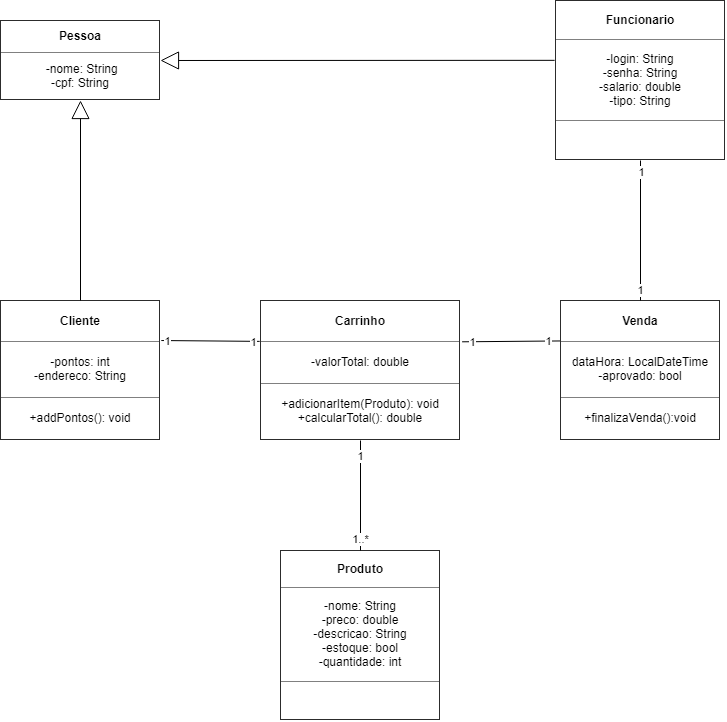

The diagram above was exported from draw.io. Its source (the exported page's mxGraphModel, read from the mxfile embedded in the PNG):
<mxGraphModel dx="1483" dy="827" grid="1" gridSize="10" guides="1" tooltips="1" connect="1" arrows="1" fold="1" page="1" pageScale="1" pageWidth="827" pageHeight="1169" math="0" shadow="0">
  <root>
    <mxCell id="0" />
    <mxCell id="1" parent="0" />
    <mxCell id="VJj0LTFl72ZrBAvicWYD-17" value="&lt;table border=&quot;1&quot; width=&quot;100%&quot; cellpadding=&quot;4&quot; style=&quot;width: 100% ; height: 100% ; border-collapse: collapse&quot;&gt;&lt;tbody&gt;&lt;tr&gt;&lt;th align=&quot;center&quot;&gt;Pessoa&lt;/th&gt;&lt;/tr&gt;&lt;tr&gt;&lt;td align=&quot;center&quot;&gt;&amp;nbsp;-nome: String&lt;br&gt;-cpf: String&lt;br&gt;&lt;/td&gt;&lt;/tr&gt;&lt;/tbody&gt;&lt;/table&gt;" style="text;html=1;strokeColor=none;fillColor=none;overflow=fill;" parent="1" vertex="1">
      <mxGeometry x="80" y="40" width="160" height="80" as="geometry" />
    </mxCell>
    <mxCell id="VJj0LTFl72ZrBAvicWYD-19" value="&lt;table border=&quot;1&quot; width=&quot;100%&quot; cellpadding=&quot;4&quot; style=&quot;width: 100% ; height: 100% ; border-collapse: collapse&quot;&gt;&lt;tbody&gt;&lt;tr&gt;&lt;th align=&quot;center&quot;&gt;Funcionario&lt;/th&gt;&lt;/tr&gt;&lt;tr&gt;&lt;td align=&quot;center&quot;&gt;-login: String&lt;br&gt;-senha: String&lt;br&gt;-salario: double&lt;br&gt;-tipo: String&lt;/td&gt;&lt;/tr&gt;&lt;tr&gt;&lt;td align=&quot;center&quot;&gt;&lt;br&gt;&lt;/td&gt;&lt;/tr&gt;&lt;/tbody&gt;&lt;/table&gt;" style="text;html=1;strokeColor=none;fillColor=none;overflow=fill;" parent="1" vertex="1">
      <mxGeometry x="635" y="20" width="170" height="160" as="geometry" />
    </mxCell>
    <mxCell id="VJj0LTFl72ZrBAvicWYD-24" value="&lt;table border=&quot;1&quot; width=&quot;100%&quot; cellpadding=&quot;4&quot; style=&quot;width: 100% ; height: 100% ; border-collapse: collapse&quot;&gt;&lt;tbody&gt;&lt;tr&gt;&lt;th align=&quot;center&quot;&gt;Cliente&lt;/th&gt;&lt;/tr&gt;&lt;tr&gt;&lt;td align=&quot;center&quot;&gt;-pontos: int&lt;br&gt;-endereco: String&lt;br&gt;&lt;/td&gt;&lt;/tr&gt;&lt;tr&gt;&lt;td align=&quot;center&quot;&gt;+addPontos(): void&lt;/td&gt;&lt;/tr&gt;&lt;/tbody&gt;&lt;/table&gt;" style="text;html=1;strokeColor=none;fillColor=none;overflow=fill;" parent="1" vertex="1">
      <mxGeometry x="80" y="320" width="160" height="140" as="geometry" />
    </mxCell>
    <mxCell id="VJj0LTFl72ZrBAvicWYD-26" value="&lt;table border=&quot;1&quot; width=&quot;100%&quot; cellpadding=&quot;4&quot; style=&quot;width: 100% ; height: 100% ; border-collapse: collapse&quot;&gt;&lt;tbody&gt;&lt;tr&gt;&lt;th align=&quot;center&quot;&gt;Produto&lt;/th&gt;&lt;/tr&gt;&lt;tr&gt;&lt;td align=&quot;center&quot;&gt;-nome: String&lt;br&gt;-preco: double&lt;br&gt;-descricao: String&lt;br&gt;-estoque: bool&lt;br&gt;-quantidade: int&lt;/td&gt;&lt;/tr&gt;&lt;tr&gt;&lt;td align=&quot;center&quot;&gt;&lt;br&gt;&lt;/td&gt;&lt;/tr&gt;&lt;/tbody&gt;&lt;/table&gt;" style="text;html=1;strokeColor=none;fillColor=none;overflow=fill;" parent="1" vertex="1">
      <mxGeometry x="360" y="570" width="160" height="170" as="geometry" />
    </mxCell>
    <mxCell id="VJj0LTFl72ZrBAvicWYD-27" value="&lt;table border=&quot;1&quot; width=&quot;100%&quot; cellpadding=&quot;4&quot; style=&quot;width: 100% ; height: 100% ; border-collapse: collapse&quot;&gt;&lt;tbody&gt;&lt;tr&gt;&lt;th align=&quot;center&quot;&gt;&lt;b&gt;Carrinho&lt;/b&gt;&lt;/th&gt;&lt;/tr&gt;&lt;tr&gt;&lt;td align=&quot;center&quot;&gt;-valorTotal: double&lt;/td&gt;&lt;/tr&gt;&lt;tr&gt;&lt;td align=&quot;center&quot;&gt;+adicionarItem(Produto): void&lt;br&gt;+calcularTotal(): double&lt;/td&gt;&lt;/tr&gt;&lt;/tbody&gt;&lt;/table&gt;" style="text;html=1;strokeColor=none;fillColor=none;overflow=fill;" parent="1" vertex="1">
      <mxGeometry x="340" y="320" width="200" height="140" as="geometry" />
    </mxCell>
    <mxCell id="rAohYRnSaIVh9QhGiCPc-16" value="" style="endArrow=block;endSize=16;endFill=0;html=1;entryX=1;entryY=0.5;entryDx=0;entryDy=0;exitX=-0.005;exitY=0.374;exitDx=0;exitDy=0;exitPerimeter=0;" parent="1" target="VJj0LTFl72ZrBAvicWYD-17" edge="1" source="VJj0LTFl72ZrBAvicWYD-19">
      <mxGeometry x="-0.0667" y="10" width="160" relative="1" as="geometry">
        <mxPoint x="355" y="80" as="sourcePoint" />
        <mxPoint x="280" y="80" as="targetPoint" />
        <mxPoint as="offset" />
      </mxGeometry>
    </mxCell>
    <mxCell id="rAohYRnSaIVh9QhGiCPc-20" value="" style="endArrow=block;endSize=16;endFill=0;html=1;entryX=0.5;entryY=1;entryDx=0;entryDy=0;exitX=0.5;exitY=0;exitDx=0;exitDy=0;" parent="1" source="VJj0LTFl72ZrBAvicWYD-24" target="VJj0LTFl72ZrBAvicWYD-17" edge="1">
      <mxGeometry x="-0.0667" y="10" width="160" relative="1" as="geometry">
        <mxPoint x="365" y="90" as="sourcePoint" />
        <mxPoint x="290" y="90" as="targetPoint" />
        <mxPoint as="offset" />
      </mxGeometry>
    </mxCell>
    <mxCell id="rAohYRnSaIVh9QhGiCPc-27" value="&lt;table border=&quot;1&quot; width=&quot;100%&quot; cellpadding=&quot;4&quot; style=&quot;width: 100% ; height: 100% ; border-collapse: collapse&quot;&gt;&lt;tbody&gt;&lt;tr&gt;&lt;th align=&quot;center&quot;&gt;Venda&lt;/th&gt;&lt;/tr&gt;&lt;tr&gt;&lt;td align=&quot;center&quot;&gt;dataHora: LocalDateTime&lt;br&gt;-aprovado: bool&lt;/td&gt;&lt;/tr&gt;&lt;tr&gt;&lt;td align=&quot;center&quot;&gt;+finalizaVenda():void&lt;/td&gt;&lt;/tr&gt;&lt;/tbody&gt;&lt;/table&gt;" style="text;html=1;strokeColor=none;fillColor=none;overflow=fill;" parent="1" vertex="1">
      <mxGeometry x="640" y="320" width="160" height="140" as="geometry" />
    </mxCell>
    <mxCell id="jFZMwU2NhPzfBfpihA_O-1" value="" style="endArrow=none;html=1;exitX=1.005;exitY=0.286;exitDx=0;exitDy=0;exitPerimeter=0;entryX=-0.004;entryY=0.292;entryDx=0;entryDy=0;entryPerimeter=0;" edge="1" parent="1" source="VJj0LTFl72ZrBAvicWYD-24" target="VJj0LTFl72ZrBAvicWYD-27">
      <mxGeometry width="50" height="50" relative="1" as="geometry">
        <mxPoint x="240" y="410" as="sourcePoint" />
        <mxPoint x="290" y="360" as="targetPoint" />
      </mxGeometry>
    </mxCell>
    <mxCell id="jFZMwU2NhPzfBfpihA_O-2" value="1" style="edgeLabel;html=1;align=center;verticalAlign=middle;resizable=0;points=[];" vertex="1" connectable="0" parent="jFZMwU2NhPzfBfpihA_O-1">
      <mxGeometry x="0.8543" relative="1" as="geometry">
        <mxPoint as="offset" />
      </mxGeometry>
    </mxCell>
    <mxCell id="jFZMwU2NhPzfBfpihA_O-3" value="1" style="edgeLabel;html=1;align=center;verticalAlign=middle;resizable=0;points=[];" vertex="1" connectable="0" parent="jFZMwU2NhPzfBfpihA_O-1">
      <mxGeometry x="-0.888" relative="1" as="geometry">
        <mxPoint as="offset" />
      </mxGeometry>
    </mxCell>
    <mxCell id="jFZMwU2NhPzfBfpihA_O-4" value="" style="endArrow=none;html=1;exitX=1.008;exitY=0.295;exitDx=0;exitDy=0;exitPerimeter=0;entryX=-0.003;entryY=0.289;entryDx=0;entryDy=0;entryPerimeter=0;" edge="1" parent="1" source="VJj0LTFl72ZrBAvicWYD-27" target="rAohYRnSaIVh9QhGiCPc-27">
      <mxGeometry width="50" height="50" relative="1" as="geometry">
        <mxPoint x="480" y="450" as="sourcePoint" />
        <mxPoint x="530" y="400" as="targetPoint" />
      </mxGeometry>
    </mxCell>
    <mxCell id="jFZMwU2NhPzfBfpihA_O-5" value="1" style="edgeLabel;html=1;align=center;verticalAlign=middle;resizable=0;points=[];" vertex="1" connectable="0" parent="jFZMwU2NhPzfBfpihA_O-4">
      <mxGeometry x="-0.8103" relative="1" as="geometry">
        <mxPoint as="offset" />
      </mxGeometry>
    </mxCell>
    <mxCell id="jFZMwU2NhPzfBfpihA_O-6" value="1" style="edgeLabel;html=1;align=center;verticalAlign=middle;resizable=0;points=[];" vertex="1" connectable="0" parent="jFZMwU2NhPzfBfpihA_O-4">
      <mxGeometry x="0.7652" relative="1" as="geometry">
        <mxPoint as="offset" />
      </mxGeometry>
    </mxCell>
    <mxCell id="jFZMwU2NhPzfBfpihA_O-7" value="" style="endArrow=none;html=1;exitX=0.5;exitY=1;exitDx=0;exitDy=0;entryX=0.5;entryY=0;entryDx=0;entryDy=0;" edge="1" parent="1" source="VJj0LTFl72ZrBAvicWYD-27" target="VJj0LTFl72ZrBAvicWYD-26">
      <mxGeometry width="50" height="50" relative="1" as="geometry">
        <mxPoint x="480" y="450" as="sourcePoint" />
        <mxPoint x="530" y="400" as="targetPoint" />
      </mxGeometry>
    </mxCell>
    <mxCell id="jFZMwU2NhPzfBfpihA_O-8" value="1..*" style="edgeLabel;html=1;align=center;verticalAlign=middle;resizable=0;points=[];" vertex="1" connectable="0" parent="jFZMwU2NhPzfBfpihA_O-7">
      <mxGeometry x="0.7927" y="-1" relative="1" as="geometry">
        <mxPoint as="offset" />
      </mxGeometry>
    </mxCell>
    <mxCell id="jFZMwU2NhPzfBfpihA_O-9" value="1" style="edgeLabel;html=1;align=center;verticalAlign=middle;resizable=0;points=[];" vertex="1" connectable="0" parent="jFZMwU2NhPzfBfpihA_O-7">
      <mxGeometry x="-0.7138" y="-1" relative="1" as="geometry">
        <mxPoint as="offset" />
      </mxGeometry>
    </mxCell>
    <mxCell id="jFZMwU2NhPzfBfpihA_O-10" value="" style="endArrow=none;html=1;entryX=0.5;entryY=1;entryDx=0;entryDy=0;exitX=0.5;exitY=0;exitDx=0;exitDy=0;" edge="1" parent="1" source="rAohYRnSaIVh9QhGiCPc-27" target="VJj0LTFl72ZrBAvicWYD-19">
      <mxGeometry width="50" height="50" relative="1" as="geometry">
        <mxPoint x="460" y="250" as="sourcePoint" />
        <mxPoint x="510" y="200" as="targetPoint" />
      </mxGeometry>
    </mxCell>
    <mxCell id="jFZMwU2NhPzfBfpihA_O-11" value="1" style="edgeLabel;html=1;align=center;verticalAlign=middle;resizable=0;points=[];" vertex="1" connectable="0" parent="jFZMwU2NhPzfBfpihA_O-10">
      <mxGeometry x="0.8388" relative="1" as="geometry">
        <mxPoint as="offset" />
      </mxGeometry>
    </mxCell>
    <mxCell id="jFZMwU2NhPzfBfpihA_O-12" value="1" style="edgeLabel;html=1;align=center;verticalAlign=middle;resizable=0;points=[];" vertex="1" connectable="0" parent="jFZMwU2NhPzfBfpihA_O-10">
      <mxGeometry x="-0.8782" y="1" relative="1" as="geometry">
        <mxPoint y="-2" as="offset" />
      </mxGeometry>
    </mxCell>
  </root>
</mxGraphModel>